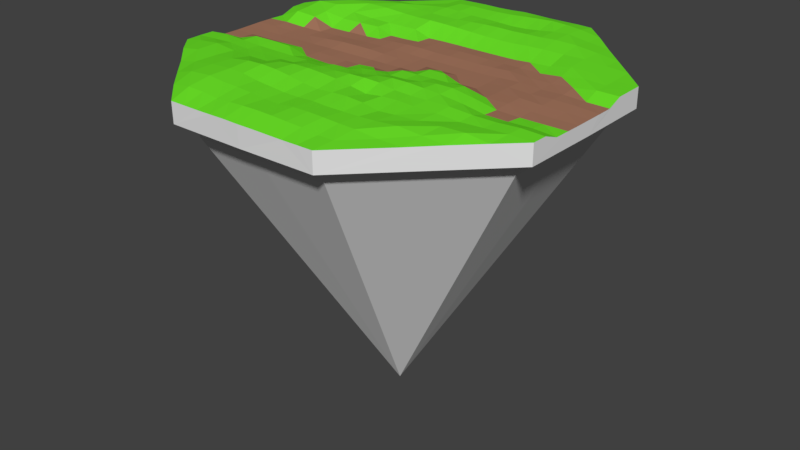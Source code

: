 # Source: oneway.blend  (saved by Blender 2.77.0; exported with 4.5.12 LTS)
import bpy
from mathutils import Matrix  # noqa: F401  (used for matrix-valued properties, if any)

bpy.ops.wm.read_factory_settings(use_empty=True)
scene = bpy.context.scene
scene.name = 'Scene'

# ---- collections
col_collection_1 = bpy.data.collections.new('Collection 1'); scene.collection.children.link(col_collection_1)

# ---- materials (node trees are filled in below, after node groups)
mat_dirty = bpy.data.materials.new('dirty')
mat_dirty.alpha_threshold = 0.0
mat_dirty.use_transparent_shadow = False
mat_dirty.roughness = 0.5
mat_road = bpy.data.materials.new('road')
mat_road.alpha_threshold = 0.0
mat_road.use_transparent_shadow = False
mat_road.diffuse_color = (0.3844, 0.1859, 0.116, 1.0)
mat_road.roughness = 0.5
mat_grass = bpy.data.materials.new('grass')
mat_grass.alpha_threshold = 0.0
mat_grass.use_transparent_shadow = False
mat_grass.diffuse_color = (0.1545, 0.8, 0.02228, 1.0)
mat_grass.roughness = 0.5

# ---- material node trees

# ---- world
world_world = bpy.data.worlds.new('World'); scene.world = world_world
world_world.color = (0.05088, 0.05088, 0.05088)
world_world.use_sun_shadow = False
world_world.sun_shadow_jitter_overblur = 0.0
world_world.cycles.sampling_method = 'MANUAL'

# ---- meshes
me_cube_001 = bpy.data.meshes.new('Cube.001')
me_cube_001.from_pydata([(-10.97, 0.0001425, 0.9618), (-10.96, 0.0001695, 0.158), (10.96, 0.0001366, 0.9527), (10.96, 0.0001695, 0.158), (0.0006527, 10.99, 1.328), (0.0005099, 10.96, 0.158), (0.001752, -10.99, 1.321), (0.0005099, -10.96, 0.158), (0.0005004, 0.000179, 0.9509), (0.0005099, -9.856, -0.7189), (-10.92, -4.413, 0.158), (10.92, -4.413, 1.27), (-10.92, -4.414, 1.274), (10.92, -4.413, 0.158), (-3.967, -9.818, -0.7189), (0.01025, -4.699, 1.661), (-10.94, 4.416, 1.319), (10.92, 4.413, 0.158), (-10.92, 4.413, 0.158), (10.92, 4.413, 1.27), (0.000534, 4.707, 0.9621), (0.0005099, 9.889, -0.7275), (4.417, 10.93, 1.291), (4.413, -10.92, 0.158), (3.968, 9.82, -0.72), (4.413, 10.92, 0.158), (4.415, -10.93, 1.282), (4.709, 0.0001943, 0.9512), (4.659, -4.658, 1.411), (4.658, 4.651, 1.023), (9.857, 0.0001695, -0.7189), (-4.412, 10.92, 0.158), (-4.416, -10.93, 1.294), (-4.708, 0.0001236, 0.9596), (-4.412, 10.92, 1.27), (-4.412, -10.92, 0.158), (9.819, -3.967, -0.7189), (-9.856, 0.0001695, -0.7189), (-4.66, -4.654, 1.496), (-9.817, 3.967, -0.7189), (-4.658, 4.659, 1.278), (-9.817, 3.967, 0.158), (-9.856, 0.0001695, 0.158), (9.819, -3.967, 0.158), (9.857, 0.0001695, 0.158), (3.968, 9.819, 0.1572), (0.0005099, 9.857, 0.158), (-3.967, -9.818, 0.158), (0.0005099, -9.856, 0.158), (-9.817, -3.967, 0.158), (9.819, 3.967, 0.158), (3.968, -9.818, 0.158), (-3.967, 9.818, 0.158), (-9.817, -3.967, -0.7189), (9.819, 3.967, -0.7189), (3.968, -9.818, -0.7189), (-3.971, 9.829, -0.722), (0.0005099, 0.0001696, -17.68), (-10.94, -3.529, 1.284), (-10.94, -2.647, 1.279), (-10.95, -1.765, 0.9508), (-10.95, -0.8824, 0.9509), (10.93, 3.53, 1.27), (10.94, 2.648, 1.27), (10.95, 1.765, 0.9508), (10.96, 0.8827, 0.9525), (-5.959, 0.0001664, 0.9522), (-7.21, 0.0001695, 0.9508), (-8.461, 0.0001695, 0.9508), (-9.713, 0.0001705, 0.9528), (-3.53, 10.93, 1.281), (-2.647, 10.95, 1.288), (-1.765, 10.95, 1.273), (-0.882, 10.96, 1.287), (3.532, -10.94, 1.286), (2.648, -10.94, 1.278), (1.766, -10.96, 1.299), (0.884, -10.98, 1.32), (3.767, 0.0001695, 0.9508), (2.826, 0.0001695, 1.27), (1.884, 0.0001695, 1.27), (0.9422, 0.0001695, 0.9508), (0.003752, -5.956, 1.502), (0.00135, -7.21, 1.462), (0.00375, -8.465, 1.503), (0.006478, -9.762, 1.593), (0.001161, 3.767, 0.9987), (0.001457, 2.826, 1.022), (0.0005161, 1.884, 0.9517), (0.0005109, 0.9419, 0.9509), (10.96, -0.8824, 0.9508), (10.95, -1.765, 0.9508), (10.94, -2.648, 0.9512), (10.93, -3.53, 1.27), (-0.002467, -0.938, 0.9916), (-0.001709, -1.879, 1.307), (0.0004546, -2.818, 1.38), (0.007843, -3.754, 1.647), (3.726, -4.668, 1.47), (2.795, -4.678, 1.451), (1.864, -4.688, 1.347), (0.9333, -4.693, 1.512), (-5.911, -4.608, 1.474), (-7.163, -4.56, 1.498), (-8.43, -4.522, 1.613), (-9.725, -4.493, 1.492), (-10.97, 0.8819, 0.9869), (-10.97, 1.763, 0.9846), (-10.95, 2.646, 0.9704), (-10.94, 3.531, 1.288), (0.0004406, 9.739, 1.459), (0.0006859, 8.463, 1.319), (0.0004975, 7.199, 1.491), (0.0005695, 5.953, 1.368), (3.728, 4.668, 0.9579), (2.796, 4.679, 0.9508), (1.864, 4.689, 0.9508), (0.9323, 4.699, 0.9521), (-5.909, 4.608, 1.319), (-7.159, 4.555, 1.434), (-8.429, 4.522, 1.664), (-9.748, 4.499, 1.638), (0.8829, 10.98, 1.317), (1.765, 10.96, 1.3), (2.648, 10.95, 1.304), (3.533, 10.95, 1.307), (9.721, -0.0005771, 0.9911), (8.463, -0.0002048, 1.02), (7.213, 0.0005091, 1.073), (5.963, 0.002267, 1.046), (9.672, -4.459, 1.334), (8.42, -4.513, 1.303), (7.164, -4.56, 1.273), (5.913, -4.608, 1.375), (9.669, 4.462, 1.27), (8.41, 4.503, 1.345), (7.159, 4.553, 1.358), (5.904, 4.596, 1.099), (4.669, 3.727, 0.9799), (4.68, 2.795, 1.075), (4.689, 1.864, 0.9828), (4.699, 0.9319, 0.9569), (4.61, -5.911, 1.377), (4.559, -7.165, 1.467), (4.511, -8.418, 1.461), (4.481, -9.704, 1.35), (4.487, 9.712, 1.489), (4.52, 8.425, 1.562), (4.561, 7.15, 1.561), (4.61, 5.901, 1.376), (4.702, -0.9262, 1.326), (4.697, -1.846, 1.491), (4.682, -2.786, 1.459), (4.669, -3.725, 1.442), (-0.8813, -10.98, 1.332), (-1.765, -10.97, 1.315), (-2.648, -10.95, 1.298), (-3.531, -10.94, 1.296), (-0.9412, 0.0001717, 0.9508), (-1.883, 0.0001696, 0.9512), (-2.825, 0.0001699, 0.9544), (-3.766, 0.0001533, 0.957), (-9.641, 5.737, 1.362), (-8.336, 7.037, 1.349), (-7.016, 8.319, 1.272), (-5.714, 9.619, 1.27), (-0.9155, -4.69, 1.736), (-1.848, -4.679, 1.779), (-2.787, -4.669, 1.771), (-3.724, -4.661, 1.679), (-0.9309, 4.696, 0.9707), (-1.863, 4.688, 0.9558), (-2.795, 4.679, 1.27), (-3.727, 4.669, 1.27), (-4.668, 3.727, 1.27), (-4.678, 2.795, 0.9519), (-4.688, 1.864, 0.9942), (-4.698, 0.9316, 1.092), (-4.612, -5.902, 1.859), (-4.563, -7.16, 1.814), (-4.545, -8.448, 1.813), (-4.511, -9.771, 1.643), (-4.697, -0.9262, 1.006), (-4.686, -1.855, 1.03), (-4.678, -2.795, 1.276), (-4.668, -3.724, 1.363), (-4.462, 9.67, 1.3), (-4.511, 8.416, 1.421), (-4.559, 7.167, 1.496), (-4.603, 5.903, 1.535), (-9.656, -5.743, 1.395), (-8.336, -7.035, 1.332), (-7.046, -8.347, 1.38), (-5.747, -9.656, 1.413), (9.623, 5.718, 1.277), (8.32, 7.018, 1.277), (7.018, 8.32, 1.276), (5.726, 9.631, 1.314), (9.624, -5.718, 1.286), (8.321, -7.019, 1.288), (7.017, -8.318, 1.27), (5.717, -9.623, 1.277), (8.417, -5.813, 1.493), (7.134, -5.833, 1.464), (7.078, -7.079, 1.414), (5.862, -5.862, 1.393), (5.817, -7.124, 1.54), (5.764, -8.368, 1.332), (5.781, 8.384, 1.39), (5.823, 7.116, 1.541), (7.091, 7.09, 1.405), (5.86, 5.855, 1.385), (7.115, 5.811, 1.417), (8.39, 5.787, 1.341), (-5.866, -5.857, 1.688), (-7.128, -5.826, 1.573), (-5.839, -7.134, 1.743), (-8.425, -5.82, 1.612), (-7.137, -7.137, 1.577), (-5.855, -8.454, 1.722), (-0.9204, 5.938, 1.421), (-1.841, 5.929, 1.465), (-2.763, 5.922, 1.491), (-3.685, 5.914, 1.497), (-0.9115, 7.191, 1.461), (-1.823, 7.185, 1.419), (-2.735, 7.179, 1.419), (-3.647, 7.173, 1.441), (-0.9006, 8.454, 1.354), (-1.802, 8.445, 1.374), (-2.704, 8.434, 1.452), (-3.608, 8.425, 1.496), (-0.8916, 9.733, 1.437), (-1.783, 9.724, 1.434), (-2.678, 9.727, 1.455), (-3.571, 9.707, 1.44), (-0.9233, -3.745, 1.601), (-1.861, -3.73, 1.612), (-2.798, -3.728, 1.57), (-3.734, -3.73, 1.393), (-0.9372, -2.801, 1.438), (-1.87, -2.794, 1.44), (-2.806, -2.802, 1.324), (-3.742, -2.801, 1.281), (-0.9491, -1.85, 1.206), (-1.877, -1.865, 1.031), (-2.813, -1.871, 0.9508), (-3.75, -1.865, 0.976), (-0.9432, -0.9337, 1.012), (-1.879, -0.9376, 0.9509), (-2.819, -0.9356, 0.9508), (-3.758, -0.9318, 0.9743), (-0.8878, -9.777, 1.59), (-1.783, -9.746, 1.535), (-2.677, -9.709, 1.481), (-3.582, -9.722, 1.588), (-0.8988, -8.454, 1.512), (-1.801, -8.445, 1.608), (-2.703, -8.437, 1.671), (-3.61, -8.431, 1.705), (-0.908, -7.2, 1.474), (-1.817, -7.189, 1.547), (-2.729, -7.179, 1.631), (-3.644, -7.169, 1.78), (-0.9154, -5.948, 1.587), (-1.833, -5.938, 1.733), (-2.755, -5.924, 1.845), (-3.683, -5.911, 1.889), (-0.939, 0.94, 0.9782), (-1.878, 0.9382, 1.034), (-2.818, 0.9359, 1.084), (-3.758, 0.9337, 1.092), (-0.9368, 1.88, 0.9949), (-1.874, 1.876, 1.022), (-2.812, 1.871, 1.022), (-3.75, 1.867, 1.011), (-0.9333, 2.82, 1.065), (-1.869, 2.813, 1.069), (-2.805, 2.806, 1.03), (-3.741, 2.8, 0.9941), (-0.9321, 3.76, 1.003), (-1.866, 3.751, 0.9924), (-2.801, 3.743, 0.9535), (-3.735, 3.735, 0.9509), (9.689, -3.562, 1.336), (8.426, -3.606, 1.291), (7.177, -3.643, 1.323), (5.925, -3.683, 1.424), (9.702, -2.665, 1.047), (8.437, -2.696, 1.035), (7.189, -2.724, 1.067), (5.932, -2.764, 1.303), (9.696, -1.784, 0.9544), (8.444, -1.804, 0.9614), (7.195, -1.821, 1.021), (5.942, -1.842, 1.287), (9.704, -0.8922, 0.9509), (8.453, -0.9023, 0.9837), (7.204, -0.9118, 1.067), (5.956, -0.9153, 1.049), (-8.454, 5.858, 1.618), (-7.122, 5.825, 1.665), (-7.108, 7.116, 1.544), (-5.852, 5.856, 1.643), (-5.816, 7.128, 1.624), (-5.763, 8.367, 1.303), (9.712, 0.8912, 1.021), (8.454, 0.9015, 1.043), (7.202, 0.9122, 1.002), (5.951, 0.9226, 1.053), (9.696, 1.785, 0.9586), (8.442, 1.801, 1.011), (7.192, 1.824, 0.9726), (5.941, 1.844, 1.041), (9.687, 2.677, 1.271), (8.426, 2.695, 1.086), (7.179, 2.731, 1.006), (5.932, 2.766, 0.9916), (9.678, 3.57, 1.27), (8.423, 3.606, 1.301), (7.161, 3.632, 1.111), (5.919, 3.684, 0.9846), (-5.95, 0.922, 1.02), (-7.201, 0.9123, 0.9508), (-8.452, 0.9024, 0.9508), (-9.722, 0.8914, 0.9905), (-5.94, 1.844, 0.9743), (-7.191, 1.824, 0.9508), (-8.443, 1.804, 0.9573), (-9.726, 1.779, 1.02), (-5.93, 2.766, 0.9508), (-7.182, 2.736, 0.9508), (-8.433, 2.698, 1.358), (-9.724, 2.659, 1.447), (-5.92, 3.688, 1.27), (-7.172, 3.648, 1.276), (-8.422, 3.598, 1.466), (-9.712, 3.559, 1.519), (3.759, 0.9339, 0.9508), (2.82, 0.9359, 0.9508), (1.88, 0.9379, 0.9508), (0.9402, 0.9399, 0.9508), (3.751, 1.868, 0.9521), (2.814, 1.872, 0.9508), (1.876, 1.876, 0.9508), (0.9383, 1.88, 0.9508), (3.744, 2.801, 1.029), (2.808, 2.807, 1.012), (1.873, 2.813, 1.023), (0.9368, 2.819, 1.031), (3.736, 3.735, 0.9871), (2.802, 3.743, 1.006), (1.869, 3.75, 1.035), (0.935, 3.758, 1.039), (3.571, -9.687, 1.34), (2.679, -9.74, 1.475), (1.788, -9.78, 1.536), (0.8981, -9.768, 1.572), (3.61, -8.427, 1.492), (2.709, -8.436, 1.544), (1.808, -8.446, 1.585), (0.9066, -8.457, 1.579), (3.649, -7.174, 1.439), (2.739, -7.182, 1.438), (1.826, -7.192, 1.442), (0.9133, -7.201, 1.493), (3.688, -5.921, 1.323), (2.766, -5.931, 1.502), (1.845, -5.939, 1.578), (0.9237, -5.947, 1.553), (3.688, 5.913, 1.358), (2.766, 5.928, 1.308), (1.844, 5.939, 1.297), (0.9224, 5.947, 1.319), (3.647, 7.16, 1.515), (2.734, 7.17, 1.508), (1.824, 7.181, 1.485), (0.9123, 7.189, 1.505), (3.608, 8.427, 1.513), (2.704, 8.436, 1.395), (1.804, 8.444, 1.31), (0.9027, 8.453, 1.283), (3.574, 9.722, 1.576), (2.676, 9.756, 1.607), (1.781, 9.743, 1.567), (0.8911, 9.734, 1.518), (3.734, -3.733, 1.433), (2.798, -3.738, 1.475), (1.862, -3.742, 1.631), (0.9327, -3.748, 1.664), (3.741, -2.791, 1.534), (2.802, -2.798, 1.595), (1.865, -2.804, 1.596), (0.9328, -2.81, 1.507), (3.753, -1.855, 1.492), (2.812, -1.867, 1.387), (1.875, -1.875, 1.29), (0.9382, -1.879, 1.273), (3.76, -0.9327, 1.283), (2.82, -0.9356, 1.27), (1.88, -0.9376, 1.27), (0.9402, -0.9396, 1.27), (-5.92, -3.687, 1.383), (-7.173, -3.648, 1.353), (-8.426, -3.609, 1.419), (-9.693, -3.571, 1.366), (-5.93, -2.765, 1.271), (-7.182, -2.734, 1.282), (-8.436, -2.698, 1.331), (-9.71, -2.665, 1.364), (-5.938, -1.837, 1.316), (-7.191, -1.815, 1.334), (-8.444, -1.798, 1.32), (-9.698, -1.781, 0.9758), (-5.948, -0.9163, 0.9916), (-7.201, -0.9101, 0.9644), (-8.452, -0.902, 0.9512), (-9.703, -0.8922, 0.9508)], [], [(417, 0, 61), (401, 8, 94), (385, 4, 110), (369, 15, 82), (17, 44, 50), (353, 20, 86), (337, 16, 109), (1, 41, 42), (18, 52, 41), (321, 29, 138), (5, 45, 46), (40, 189, 118), (299, 27, 150), (13, 51, 43), (3, 43, 44), (25, 50, 45), (283, 40, 174), (23, 48, 51), (267, 38, 178), (1, 107, 18), (10, 42, 49), (251, 33, 182), (235, 34, 186), (61, 1, 60), (12, 190, 105), (18, 163, 164), (73, 5, 72), (5, 123, 25), (29, 137, 149), (7, 47, 48), (195, 194, 17), (65, 3, 64), (3, 91, 13), (31, 46, 52), (28, 142, 133), (201, 23, 200), (77, 7, 76), (7, 155, 35), (35, 49, 47), (35, 192, 191), (50, 30, 54), (49, 37, 53), (44, 36, 30), (47, 53, 14), (48, 14, 9), (52, 21, 56), (42, 39, 37), (43, 55, 36), (46, 24, 21), (41, 56, 39), (51, 9, 55), (45, 54, 24), (56, 21, 57), (21, 24, 57), (36, 55, 57), (39, 56, 57), (30, 36, 57), (55, 9, 57), (9, 14, 57), (24, 54, 57), (37, 39, 57), (54, 30, 57), (14, 53, 57), (53, 37, 57), (130, 198, 11), (131, 202, 130), (132, 203, 131), (133, 205, 132), (130, 202, 198), (202, 199, 198), (131, 203, 202), (203, 204, 202), (202, 204, 199), (204, 200, 199), (132, 205, 203), (205, 206, 203), (203, 206, 204), (206, 207, 204), (204, 207, 200), (207, 201, 200), (133, 142, 205), (142, 143, 205), (205, 143, 206), (143, 144, 206), (206, 144, 207), (144, 145, 207), (207, 145, 201), (145, 26, 201), (146, 197, 22), (147, 208, 146), (148, 209, 147), (149, 211, 148), (146, 208, 197), (208, 196, 197), (147, 209, 208), (209, 210, 208), (208, 210, 196), (210, 195, 196), (148, 211, 209), (211, 212, 209), (209, 212, 210), (212, 213, 210), (210, 213, 195), (213, 194, 195), (149, 137, 211), (137, 136, 211), (211, 136, 212), (136, 135, 212), (212, 135, 213), (135, 134, 213), (213, 134, 194), (134, 19, 194), (102, 178, 38), (103, 214, 102), (104, 215, 103), (105, 217, 104), (102, 214, 178), (214, 179, 178), (103, 215, 214), (215, 216, 214), (214, 216, 179), (216, 180, 179), (104, 217, 215), (217, 218, 215), (215, 218, 216), (218, 219, 216), (216, 219, 180), (219, 181, 180), (105, 190, 217), (190, 191, 217), (217, 191, 218), (191, 192, 218), (218, 192, 219), (192, 193, 219), (219, 193, 181), (193, 32, 181), (173, 189, 40), (223, 188, 189), (227, 187, 188), (231, 186, 187), (20, 220, 170), (170, 221, 171), (171, 222, 172), (172, 223, 173), (113, 224, 220), (220, 225, 221), (221, 226, 222), (222, 227, 223), (112, 228, 224), (224, 229, 225), (225, 230, 226), (226, 231, 227), (111, 232, 228), (228, 233, 229), (229, 234, 230), (230, 235, 231), (110, 73, 232), (232, 72, 233), (233, 71, 234), (234, 70, 235), (169, 185, 38), (239, 184, 185), (243, 183, 184), (247, 182, 183), (15, 236, 166), (166, 237, 167), (167, 238, 168), (168, 239, 169), (97, 240, 236), (236, 241, 237), (237, 242, 238), (238, 243, 239), (96, 244, 240), (240, 245, 241), (241, 246, 242), (242, 247, 243), (95, 248, 244), (244, 249, 245), (245, 250, 246), (246, 251, 247), (94, 158, 248), (248, 159, 249), (249, 160, 250), (250, 161, 251), (157, 181, 32), (255, 180, 181), (259, 179, 180), (263, 178, 179), (6, 252, 154), (154, 253, 155), (155, 254, 156), (156, 255, 157), (85, 256, 252), (252, 257, 253), (253, 258, 254), (254, 259, 255), (84, 260, 256), (256, 261, 257), (257, 262, 258), (258, 263, 259), (83, 264, 260), (260, 265, 261), (261, 266, 262), (262, 267, 263), (82, 166, 264), (264, 167, 265), (265, 168, 266), (266, 169, 267), (161, 177, 33), (271, 176, 177), (275, 175, 176), (279, 174, 175), (8, 268, 158), (158, 269, 159), (159, 270, 160), (160, 271, 161), (89, 272, 268), (268, 273, 269), (269, 274, 270), (270, 275, 271), (88, 276, 272), (272, 277, 273), (273, 278, 274), (274, 279, 275), (87, 280, 276), (276, 281, 277), (277, 282, 278), (278, 283, 279), (86, 170, 280), (280, 171, 281), (281, 172, 282), (282, 173, 283), (133, 153, 28), (287, 152, 153), (291, 151, 152), (295, 150, 151), (11, 284, 130), (130, 285, 131), (131, 286, 132), (132, 287, 133), (93, 288, 284), (284, 289, 285), (285, 290, 286), (286, 291, 287), (92, 292, 288), (288, 293, 289), (289, 294, 290), (290, 295, 291), (91, 296, 292), (292, 297, 293), (293, 298, 294), (294, 299, 295), (90, 126, 296), (296, 127, 297), (297, 128, 298), (298, 129, 299), (121, 162, 16), (120, 300, 121), (119, 301, 120), (118, 303, 119), (121, 300, 162), (300, 163, 162), (120, 301, 300), (301, 302, 300), (300, 302, 163), (302, 164, 163), (119, 303, 301), (303, 304, 301), (301, 304, 302), (304, 305, 302), (302, 305, 164), (305, 165, 164), (118, 189, 303), (189, 188, 303), (303, 188, 304), (188, 187, 304), (304, 187, 305), (187, 186, 305), (305, 186, 165), (186, 34, 165), (129, 141, 27), (309, 140, 141), (313, 139, 140), (317, 138, 139), (2, 306, 126), (126, 307, 127), (127, 308, 128), (128, 309, 129), (65, 310, 306), (306, 311, 307), (307, 312, 308), (308, 313, 309), (64, 314, 310), (310, 315, 311), (311, 316, 312), (312, 317, 313), (63, 318, 314), (314, 319, 315), (315, 320, 316), (316, 321, 317), (62, 134, 318), (318, 135, 319), (319, 136, 320), (320, 137, 321), (69, 106, 0), (325, 107, 106), (329, 108, 107), (333, 109, 108), (33, 322, 66), (66, 323, 67), (67, 324, 68), (68, 325, 69), (177, 326, 322), (322, 327, 323), (323, 328, 324), (324, 329, 325), (176, 330, 326), (326, 331, 327), (327, 332, 328), (328, 333, 329), (175, 334, 330), (330, 335, 331), (331, 336, 332), (332, 337, 333), (174, 118, 334), (334, 119, 335), (335, 120, 336), (336, 121, 337), (81, 89, 8), (341, 88, 89), (345, 87, 88), (349, 86, 87), (27, 338, 78), (78, 339, 79), (79, 340, 80), (80, 341, 81), (141, 342, 338), (338, 343, 339), (339, 344, 340), (340, 345, 341), (140, 346, 342), (342, 347, 343), (343, 348, 344), (344, 349, 345), (139, 350, 346), (346, 351, 347), (347, 352, 348), (348, 353, 349), (138, 114, 350), (350, 115, 351), (351, 116, 352), (352, 117, 353), (77, 85, 6), (357, 84, 85), (361, 83, 84), (365, 82, 83), (26, 354, 74), (74, 355, 75), (75, 356, 76), (76, 357, 77), (145, 358, 354), (354, 359, 355), (355, 360, 356), (356, 361, 357), (144, 362, 358), (358, 363, 359), (359, 364, 360), (360, 365, 361), (143, 366, 362), (362, 367, 363), (363, 368, 364), (364, 369, 365), (142, 98, 366), (366, 99, 367), (367, 100, 368), (368, 101, 369), (117, 113, 20), (373, 112, 113), (377, 111, 112), (381, 110, 111), (29, 370, 114), (114, 371, 115), (115, 372, 116), (116, 373, 117), (149, 374, 370), (370, 375, 371), (371, 376, 372), (372, 377, 373), (148, 378, 374), (374, 379, 375), (375, 380, 376), (376, 381, 377), (147, 382, 378), (378, 383, 379), (379, 384, 380), (380, 385, 381), (146, 125, 382), (382, 124, 383), (383, 123, 384), (384, 122, 385), (101, 97, 15), (389, 96, 97), (393, 95, 96), (397, 94, 95), (28, 386, 98), (98, 387, 99), (99, 388, 100), (100, 389, 101), (153, 390, 386), (386, 391, 387), (387, 392, 388), (388, 393, 389), (152, 394, 390), (390, 395, 391), (391, 396, 392), (392, 397, 393), (151, 398, 394), (394, 399, 395), (395, 400, 396), (396, 401, 397), (150, 78, 398), (398, 79, 399), (399, 80, 400), (400, 81, 401), (105, 58, 12), (405, 59, 58), (409, 60, 59), (413, 61, 60), (38, 402, 102), (102, 403, 103), (103, 404, 104), (104, 405, 105), (185, 406, 402), (402, 407, 403), (403, 408, 404), (404, 409, 405), (184, 410, 406), (406, 411, 407), (407, 412, 408), (408, 413, 409), (183, 414, 410), (410, 415, 411), (411, 416, 412), (412, 417, 413), (182, 66, 414), (414, 67, 415), (415, 68, 416), (416, 69, 417), (417, 69, 0), (401, 81, 8), (385, 122, 4), (369, 101, 15), (17, 3, 44), (353, 117, 20), (337, 121, 16), (1, 18, 41), (18, 31, 52), (321, 137, 29), (5, 25, 45), (299, 129, 27), (13, 23, 51), (3, 13, 43), (25, 17, 50), (283, 173, 40), (23, 7, 48), (267, 169, 38), (16, 18, 109), (1, 0, 106), (107, 108, 18), (1, 106, 107), (109, 18, 108), (10, 1, 42), (251, 161, 33), (235, 70, 34), (10, 12, 58), (59, 60, 1), (10, 58, 59), (0, 1, 61), (10, 59, 1), (165, 34, 31), (31, 18, 164), (162, 163, 18), (18, 16, 162), (164, 165, 31), (31, 34, 70), (71, 72, 5), (31, 70, 71), (4, 5, 73), (31, 71, 5), (22, 25, 125), (5, 4, 122), (123, 124, 25), (5, 122, 123), (125, 25, 124), (7, 35, 47), (17, 25, 195), (197, 196, 25), (25, 22, 197), (194, 19, 17), (25, 196, 195), (17, 19, 62), (63, 64, 3), (17, 62, 63), (2, 3, 65), (17, 63, 3), (11, 13, 93), (3, 2, 90), (91, 92, 13), (3, 90, 91), (93, 13, 92), (31, 5, 46), (13, 11, 198), (199, 200, 23), (13, 198, 199), (26, 23, 201), (13, 199, 23), (23, 26, 74), (75, 76, 7), (23, 74, 75), (6, 7, 77), (23, 75, 7), (32, 35, 157), (7, 6, 154), (155, 156, 35), (7, 154, 155), (157, 35, 156), (35, 10, 49), (190, 12, 10), (10, 35, 191), (193, 192, 35), (35, 32, 193), (191, 190, 10), (50, 44, 30), (49, 42, 37), (44, 43, 36), (47, 49, 53), (48, 47, 14), (52, 46, 21), (42, 41, 39), (43, 51, 55), (46, 45, 24), (41, 52, 56), (51, 48, 9), (45, 50, 54), (173, 223, 189), (223, 227, 188), (227, 231, 187), (231, 235, 186), (20, 113, 220), (170, 220, 221), (171, 221, 222), (172, 222, 223), (113, 112, 224), (220, 224, 225), (221, 225, 226), (222, 226, 227), (112, 111, 228), (224, 228, 229), (225, 229, 230), (226, 230, 231), (111, 110, 232), (228, 232, 233), (229, 233, 234), (230, 234, 235), (110, 4, 73), (232, 73, 72), (233, 72, 71), (234, 71, 70), (169, 239, 185), (239, 243, 184), (243, 247, 183), (247, 251, 182), (15, 97, 236), (166, 236, 237), (167, 237, 238), (168, 238, 239), (97, 96, 240), (236, 240, 241), (237, 241, 242), (238, 242, 243), (96, 95, 244), (240, 244, 245), (241, 245, 246), (242, 246, 247), (95, 94, 248), (244, 248, 249), (245, 249, 250), (246, 250, 251), (94, 8, 158), (248, 158, 159), (249, 159, 160), (250, 160, 161), (157, 255, 181), (255, 259, 180), (259, 263, 179), (263, 267, 178), (6, 85, 252), (154, 252, 253), (155, 253, 254), (156, 254, 255), (85, 84, 256), (252, 256, 257), (253, 257, 258), (254, 258, 259), (84, 83, 260), (256, 260, 261), (257, 261, 262), (258, 262, 263), (83, 82, 264), (260, 264, 265), (261, 265, 266), (262, 266, 267), (82, 15, 166), (264, 166, 167), (265, 167, 168), (266, 168, 169), (161, 271, 177), (271, 275, 176), (275, 279, 175), (279, 283, 174), (8, 89, 268), (158, 268, 269), (159, 269, 270), (160, 270, 271), (89, 88, 272), (268, 272, 273), (269, 273, 274), (270, 274, 275), (88, 87, 276), (272, 276, 277), (273, 277, 278), (274, 278, 279), (87, 86, 280), (276, 280, 281), (277, 281, 282), (278, 282, 283), (86, 20, 170), (280, 170, 171), (281, 171, 172), (282, 172, 173), (133, 287, 153), (287, 291, 152), (291, 295, 151), (295, 299, 150), (11, 93, 284), (130, 284, 285), (131, 285, 286), (132, 286, 287), (93, 92, 288), (284, 288, 289), (285, 289, 290), (286, 290, 291), (92, 91, 292), (288, 292, 293), (289, 293, 294), (290, 294, 295), (91, 90, 296), (292, 296, 297), (293, 297, 298), (294, 298, 299), (90, 2, 126), (296, 126, 127), (297, 127, 128), (298, 128, 129), (129, 309, 141), (309, 313, 140), (313, 317, 139), (317, 321, 138), (2, 65, 306), (126, 306, 307), (127, 307, 308), (128, 308, 309), (65, 64, 310), (306, 310, 311), (307, 311, 312), (308, 312, 313), (64, 63, 314), (310, 314, 315), (311, 315, 316), (312, 316, 317), (63, 62, 318), (314, 318, 319), (315, 319, 320), (316, 320, 321), (62, 19, 134), (318, 134, 135), (319, 135, 136), (320, 136, 137), (69, 325, 106), (325, 329, 107), (329, 333, 108), (333, 337, 109), (33, 177, 322), (66, 322, 323), (67, 323, 324), (68, 324, 325), (177, 176, 326), (322, 326, 327), (323, 327, 328), (324, 328, 329), (176, 175, 330), (326, 330, 331), (327, 331, 332), (328, 332, 333), (175, 174, 334), (330, 334, 335), (331, 335, 336), (332, 336, 337), (174, 40, 118), (334, 118, 119), (335, 119, 120), (336, 120, 121), (81, 341, 89), (341, 345, 88), (345, 349, 87), (349, 353, 86), (27, 141, 338), (78, 338, 339), (79, 339, 340), (80, 340, 341), (141, 140, 342), (338, 342, 343), (339, 343, 344), (340, 344, 345), (140, 139, 346), (342, 346, 347), (343, 347, 348), (344, 348, 349), (139, 138, 350), (346, 350, 351), (347, 351, 352), (348, 352, 353), (138, 29, 114), (350, 114, 115), (351, 115, 116), (352, 116, 117), (77, 357, 85), (357, 361, 84), (361, 365, 83), (365, 369, 82), (26, 145, 354), (74, 354, 355), (75, 355, 356), (76, 356, 357), (145, 144, 358), (354, 358, 359), (355, 359, 360), (356, 360, 361), (144, 143, 362), (358, 362, 363), (359, 363, 364), (360, 364, 365), (143, 142, 366), (362, 366, 367), (363, 367, 368), (364, 368, 369), (142, 28, 98), (366, 98, 99), (367, 99, 100), (368, 100, 101), (117, 373, 113), (373, 377, 112), (377, 381, 111), (381, 385, 110), (29, 149, 370), (114, 370, 371), (115, 371, 372), (116, 372, 373), (149, 148, 374), (370, 374, 375), (371, 375, 376), (372, 376, 377), (148, 147, 378), (374, 378, 379), (375, 379, 380), (376, 380, 381), (147, 146, 382), (378, 382, 383), (379, 383, 384), (380, 384, 385), (146, 22, 125), (382, 125, 124), (383, 124, 123), (384, 123, 122), (101, 389, 97), (389, 393, 96), (393, 397, 95), (397, 401, 94), (28, 153, 386), (98, 386, 387), (99, 387, 388), (100, 388, 389), (153, 152, 390), (386, 390, 391), (387, 391, 392), (388, 392, 393), (152, 151, 394), (390, 394, 395), (391, 395, 396), (392, 396, 397), (151, 150, 398), (394, 398, 399), (395, 399, 400), (396, 400, 401), (150, 27, 78), (398, 78, 79), (399, 79, 80), (400, 80, 81), (105, 405, 58), (405, 409, 59), (409, 413, 60), (413, 417, 61), (38, 185, 402), (102, 402, 403), (103, 403, 404), (104, 404, 405), (185, 184, 406), (402, 406, 407), (403, 407, 408), (404, 408, 409), (184, 183, 410), (406, 410, 411), (407, 411, 412), (408, 412, 413), (183, 182, 414), (410, 414, 415), (411, 415, 416), (412, 416, 417), (182, 33, 66), (414, 66, 67), (415, 67, 68), (416, 68, 69)])
me_cube_001.polygons.foreach_set('material_index', [1, 1, 2, 2, 0, 1, 2, 0, 0, 1, 0, 2, 1, 0, 0, 0, 2, 0, 2, 0, 0, 1, 2, 0, 2, 0, 0, 0, 2, 0, 0, 0, 0, 0, 2, 0, 0, 0, 0, 0, 0, 0, 0, 0, 0, 0, 0, 0, 0, 0, 0, 0, 0, 0, 0, 0, 0, 0, 0, 0, 0, 0, 0, 0, 2, 2, 2, 2, 2, 2, 2, 2, 2, 2, 2, 2, 2, 2, 2, 2, 2, 2, 2, 2, 2, 2, 2, 2, 2, 2, 2, 2, 2, 2, 2, 2, 2, 2, 2, 2, 2, 2, 2, 2, 2, 2, 2, 2, 2, 2, 2, 2, 2, 2, 2, 2, 2, 2, 2, 2, 2, 2, 2, 2, 2, 2, 2, 2, 2, 2, 2, 2, 2, 2, 2, 2, 2, 2, 2, 2, 2, 2, 2, 2, 2, 2, 2, 2, 2, 2, 2, 2, 2, 2, 2, 2, 2, 2, 2, 2, 2, 2, 2, 1, 2, 2, 2, 2, 2, 2, 2, 2, 2, 2, 2, 2, 2, 2, 1, 1, 1, 1, 1, 1, 2, 2, 2, 2, 2, 2, 2, 2, 2, 2, 2, 2, 2, 2, 2, 2, 2, 2, 2, 2, 2, 2, 2, 2, 1, 1, 1, 2, 1, 1, 1, 1, 1, 1, 1, 1, 1, 1, 1, 1, 1, 1, 1, 1, 1, 1, 2, 2, 2, 2, 2, 2, 2, 2, 2, 2, 2, 2, 2, 2, 2, 2, 1, 2, 1, 1, 1, 2, 1, 1, 1, 1, 2, 2, 2, 2, 2, 2, 2, 2, 2, 2, 2, 2, 2, 2, 2, 2, 2, 2, 2, 2, 2, 2, 2, 2, 1, 1, 1, 1, 1, 1, 1, 1, 1, 1, 1, 1, 2, 1, 1, 1, 2, 2, 1, 1, 2, 2, 2, 2, 1, 1, 2, 2, 1, 1, 1, 1, 1, 1, 1, 1, 1, 1, 1, 2, 1, 2, 2, 2, 2, 2, 2, 2, 1, 1, 1, 1, 1, 1, 2, 1, 1, 1, 1, 1, 1, 1, 1, 1, 1, 1, 1, 1, 1, 1, 1, 1, 2, 2, 2, 2, 2, 2, 2, 2, 2, 2, 2, 2, 2, 2, 2, 2, 2, 2, 2, 2, 2, 2, 2, 2, 2, 2, 2, 2, 2, 2, 2, 2, 2, 2, 2, 2, 2, 2, 2, 2, 2, 2, 2, 2, 2, 2, 2, 2, 2, 2, 2, 2, 2, 2, 2, 2, 2, 2, 2, 2, 2, 2, 2, 2, 2, 2, 2, 2, 2, 2, 2, 2, 2, 2, 2, 1, 2, 2, 2, 2, 2, 2, 2, 2, 2, 2, 2, 2, 2, 2, 1, 1, 1, 1, 1, 1, 1, 1, 2, 2, 0, 1, 2, 0, 0, 2, 0, 1, 0, 0, 0, 2, 0, 2, 0, 0, 0, 0, 0, 0, 1, 2, 0, 0, 0, 0, 0, 0, 0, 0, 0, 0, 0, 0, 0, 0, 0, 0, 0, 0, 0, 0, 0, 0, 0, 0, 0, 0, 0, 0, 0, 0, 0, 0, 0, 0, 0, 0, 0, 0, 0, 0, 0, 0, 0, 0, 0, 0, 0, 0, 0, 0, 0, 0, 0, 0, 0, 0, 0, 0, 0, 0, 0, 0, 0, 0, 0, 0, 0, 0, 0, 0, 2, 2, 2, 2, 2, 2, 2, 2, 2, 2, 2, 2, 2, 2, 2, 2, 2, 2, 2, 2, 2, 2, 2, 2, 2, 2, 2, 1, 2, 2, 2, 2, 2, 2, 2, 2, 2, 2, 2, 2, 1, 2, 1, 1, 1, 1, 1, 1, 2, 2, 2, 2, 2, 2, 2, 2, 2, 2, 2, 2, 2, 2, 2, 2, 2, 2, 2, 2, 2, 2, 2, 2, 1, 1, 1, 2, 1, 1, 1, 1, 1, 1, 1, 1, 1, 1, 1, 1, 1, 1, 1, 1, 1, 1, 2, 2, 2, 2, 2, 2, 2, 2, 2, 2, 2, 2, 2, 2, 2, 2, 1, 2, 1, 1, 1, 1, 1, 1, 1, 1, 1, 1, 1, 1, 1, 1, 1, 1, 1, 1, 1, 1, 2, 2, 1, 1, 2, 2, 2, 1, 2, 2, 2, 2, 1, 1, 2, 2, 1, 1, 1, 1, 1, 1, 1, 1, 1, 1, 1, 2, 2, 2, 2, 2, 2, 2, 2, 2, 1, 1, 1, 1, 1, 1, 1, 1, 1, 1, 1, 1, 1, 1, 1, 1, 1, 1, 1, 1, 1, 1, 1, 1, 2, 2, 2, 2, 2, 2, 2, 2, 2, 2, 2, 2, 2, 2, 2, 2, 2, 2, 2, 2, 2, 2, 2, 2, 2, 2, 2, 2, 2, 2, 2, 2, 2, 2, 2, 2, 2, 2, 2, 2, 2, 2, 2, 2, 2, 2, 2, 2, 2, 2, 2, 2, 2, 2, 2, 2, 2, 2, 2, 2, 2, 2, 2, 2, 2, 2, 2, 2, 1, 2, 2, 2, 2, 2, 2, 1, 2, 2, 2, 2, 2, 2, 2, 2, 2, 2, 2, 2, 1, 2, 1, 1, 1, 1, 1, 1])
me_cube_001.materials.append(mat_dirty)
me_cube_001.materials.append(mat_road)
me_cube_001.materials.append(mat_grass)
me_cube_001.use_remesh_preserve_volume = False
me_cube_001.use_remesh_preserve_attributes = False
me_cube_001.use_mirror_vertex_groups = False
me_cube_001.update()

# ---- objects
ob_cube = bpy.data.objects.new('Cube', me_cube_001)

# ---- transforms, parenting, visibility, modifiers, constraints
ob_cube.location = (0.0, 0.0, 0.0)
ob_cube.lineart.crease_threshold = 0.0

# ---- collection membership
col_collection_1.objects.link(ob_cube)

# ---- scene / render settings (as saved in the file)
scene.frame_start = 1; scene.frame_end = 250; scene.frame_set(1)
scene.render.engine = 'BLENDER_EEVEE_NEXT'
scene.render.resolution_percentage = 50
scene.render.dither_intensity = 0.0
scene.cycles.use_denoising = False
scene.cycles.samples = 128
scene.cycles.sampling_pattern = 'TABULATED_SOBOL'
scene.cycles.light_sampling_threshold = 0.0
scene.cycles.use_adaptive_sampling = False
scene.cycles.use_light_tree = False
scene.cycles.blur_glossy = 0.0
scene.cycles.sample_clamp_indirect = 0.0
scene.view_settings.view_transform = 'Standard'
bpy.context.view_layer.update()

# ---- added for rendering (the .blend has no active camera and no usable light): camera, sun
cam_auto = bpy.data.cameras.new('AutoCamera')
cam_auto.lens = 50.0
cam_auto.sensor_width = 36.0
cam_auto.clip_end = 1000.0
ob_auto_camera = bpy.data.objects.new('AutoCamera', cam_auto)
scene.collection.objects.link(ob_auto_camera)
ob_auto_camera.location = (33.9548, -40.7484, 19.2738)
ob_auto_camera.rotation_euler = (1.09748, -7.21219e-08, 0.694738)
scene.camera = ob_auto_camera
light_auto_sun = bpy.data.lights.new('AutoSun', 'SUN')
light_auto_sun.energy = 3.0
light_auto_sun.angle = 0.0523599
ob_auto_sun = bpy.data.objects.new('AutoSun', light_auto_sun)
scene.collection.objects.link(ob_auto_sun)
ob_auto_sun.rotation_euler = (0.872665, 0.174533, 0.523599)
bpy.context.view_layer.update()
